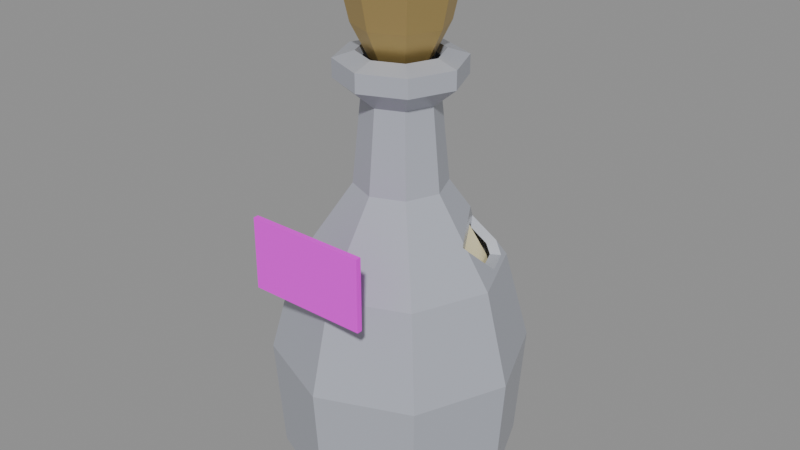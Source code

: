 # Source: elixir.blend  (saved by Blender 5.2.45; exported with 4.5.12 LTS)
import bpy
from mathutils import Matrix  # noqa: F401  (used for matrix-valued properties, if any)

bpy.ops.wm.read_factory_settings(use_empty=True)
scene = bpy.context.scene
scene.name = 'Scene'

# ---- images (referenced by path relative to the original .blend; pixels are not part of the script)
import os
ASSET_DIR = os.environ.get("B2B_ASSET_DIR", "")  # directory of the original .blend (textures are referenced by path, not embedded)
HERE = os.path.dirname(os.path.abspath(__file__))  # packed textures are extracted next to this script under _unpacked/

def load_image(name, relpath, width, height, colorspace="sRGB"):
    """Load a texture the original file referenced (path relative to the .blend, or extracted next to this script)."""
    p = next((c for c in (os.path.join(HERE, relpath), os.path.join(ASSET_DIR, relpath)) if relpath and os.path.exists(c)), "")
    if p:
        img = bpy.data.images.load(p, check_existing=True)
        img.name = name
    else:  # same state as the original file: an image datablock whose file is absent (Cycles renders it pink)
        img = bpy.data.images.new(name, width, height)
        img.source = "FILE"
        img.filepath = "//" + (relpath or name)
    img.colorspace_settings.name = colorspace
    return img
img_elixir_label_png = load_image('elixir_label.png', '_textures/elixir_label.png', 1024, 1024, 'sRGB')

# ---- materials (node trees are filled in below, after node groups)
mat_elixir_glass = bpy.data.materials.new('elixir_glass')
mat_elixir_glass.diffuse_color = (0.42, 0.44, 0.5, 1.0)
mat_elixir_liquid = bpy.data.materials.new('elixir_liquid')
mat_elixir_liquid.diffuse_color = (1.0, 0.9, 0.55, 1.0)
mat_elixir_label = bpy.data.materials.new('elixir_label')
mat_elixir_label.diffuse_color = (1.0, 1.0, 1.0, 1.0)
mat_elixir_brass = bpy.data.materials.new('elixir_brass')
mat_elixir_brass.diffuse_color = (0.6, 0.44, 0.17, 1.0)

# ---- material node trees
mat_elixir_glass.use_nodes = True; mat_elixir_glass.node_tree.nodes.clear()
_N = mat_elixir_glass.node_tree.nodes; _L = mat_elixir_glass.node_tree.links
n0 = _N.new('ShaderNodeBsdfPrincipled'); n0.name = 'Principled BSDF'; n0.location = (-200, 100)
n0.inputs[0].default_value = (0.42, 0.44, 0.5, 1.0)
n0.inputs[2].default_value = 0.25
n0.inputs[10].default_value = 0.005
n1 = _N.new('ShaderNodeOutputMaterial'); n1.name = 'Material Output'; n1.location = (200, 100)
_L.new(n0.outputs[0], n1.inputs[0])
n1.is_active_output = True
mat_elixir_liquid.use_nodes = True; mat_elixir_liquid.node_tree.nodes.clear()
_N = mat_elixir_liquid.node_tree.nodes; _L = mat_elixir_liquid.node_tree.links
n0 = _N.new('ShaderNodeBsdfPrincipled'); n0.name = 'Principled BSDF'; n0.location = (-200, 100)
n0.inputs[0].default_value = (1.0, 0.9, 0.55, 1.0)
n0.inputs[10].default_value = 0.005
n1 = _N.new('ShaderNodeOutputMaterial'); n1.name = 'Material Output'; n1.location = (200, 100)
_L.new(n0.outputs[0], n1.inputs[0])
n1.is_active_output = True
mat_elixir_label.use_nodes = True; mat_elixir_label.node_tree.nodes.clear()
_N = mat_elixir_label.node_tree.nodes; _L = mat_elixir_label.node_tree.links
n0 = _N.new('ShaderNodeBsdfPrincipled'); n0.name = 'Principled BSDF'; n0.location = (-200, 100)
n0.inputs[2].default_value = 0.55
n0.inputs[10].default_value = 0.005
n1 = _N.new('ShaderNodeOutputMaterial'); n1.name = 'Material Output'; n1.location = (200, 100)
n2 = _N.new('ShaderNodeTexImage'); n2.name = 'Image Texture'; n2.location = (0, 0)
n2.image = img_elixir_label_png
n2.interpolation = 'Closest'
_L.new(n0.outputs[0], n1.inputs[0])
_L.new(n2.outputs[0], n0.inputs[0])
n1.is_active_output = True
mat_elixir_brass.use_nodes = True; mat_elixir_brass.node_tree.nodes.clear()
_N = mat_elixir_brass.node_tree.nodes; _L = mat_elixir_brass.node_tree.links
n0 = _N.new('ShaderNodeBsdfPrincipled'); n0.name = 'Principled BSDF'; n0.location = (-200, 100)
n0.inputs[0].default_value = (0.6, 0.44, 0.17, 1.0)
n0.inputs[1].default_value = 0.75
n0.inputs[2].default_value = 0.48
n0.inputs[10].default_value = 0.005
n1 = _N.new('ShaderNodeOutputMaterial'); n1.name = 'Material Output'; n1.location = (200, 100)
_L.new(n0.outputs[0], n1.inputs[0])
n1.is_active_output = True

# ---- meshes
me_a_flask = bpy.data.meshes.new('A_Flask')
me_a_flask.from_pydata([(0.0, 0.0, 0.04), (0.575, 0.0, 0.023), (0.4066, 0.4066, 0.023), (3.521e-17, 0.575, 0.023), (-0.4066, 0.4066, 0.023), (-0.575, 7.042e-17, 0.023), (-0.4066, -0.4066, 0.023), (-1.056e-16, -0.575, 0.023), (0.4066, -0.4066, 0.023), (0.667, 0.0, 0.161), (0.4716, 0.4716, 0.161), (4.084e-17, 0.667, 0.161), (-0.4716, 0.4716, 0.161), (-0.667, 8.168e-17, 0.161), (-0.4716, -0.4716, 0.161), (-1.225e-16, -0.667, 0.161), (0.4716, -0.4716, 0.161), (0.713, 0.0, 0.805), (0.5042, 0.5042, 0.805), (4.366e-17, 0.713, 0.805), (-0.5042, 0.5042, 0.805), (-0.713, 8.732e-17, 0.805), (-0.5042, -0.5042, 0.805), (-1.31e-16, -0.713, 0.805), (0.5042, -0.5042, 0.805), (0.575, 0.0, 1.322), (0.4066, 0.4066, 1.322), (3.521e-17, 0.575, 1.322), (-0.4066, 0.4066, 1.322), (-0.575, 7.042e-17, 1.322), (-0.4066, -0.4066, 1.322), (-1.056e-16, -0.575, 1.322), (0.4066, -0.4066, 1.322), (0.253, 0.0, 1.783), (0.1789, 0.1789, 1.783), (1.549e-17, 0.253, 1.783), (-0.1789, 0.1789, 1.783), (-0.253, 3.098e-17, 1.783), (-0.1789, -0.1789, 1.783), (-4.648e-17, -0.253, 1.783), (0.1789, -0.1789, 1.783), (0.207, 0.0, 2.243), (0.1464, 0.1464, 2.243), (1.268e-17, 0.207, 2.243), (-0.1464, 0.1464, 2.243), (-0.207, 2.535e-17, 2.243), (-0.1464, -0.1464, 2.243), (-3.803e-17, -0.207, 2.243), (0.1464, -0.1464, 2.243), (0.345, 0.0, 2.358), (0.244, 0.244, 2.358), (2.113e-17, 0.345, 2.358), (-0.244, 0.244, 2.358), (-0.345, 4.225e-17, 2.358), (-0.244, -0.244, 2.358), (-6.338e-17, -0.345, 2.358), (0.244, -0.244, 2.358), (0.345, 0.0, 2.461), (0.244, 0.244, 2.461), (2.113e-17, 0.345, 2.461), (-0.244, 0.244, 2.461), (-0.345, 4.225e-17, 2.461), (-0.244, -0.244, 2.461), (-6.338e-17, -0.345, 2.461), (0.244, -0.244, 2.461), (0.23, 0.0, 2.496), (0.1626, 0.1626, 2.496), (1.408e-17, 0.23, 2.496), (-0.1626, 0.1626, 2.496), (-0.23, 2.817e-17, 2.496), (-0.1626, -0.1626, 2.496), (-4.225e-17, -0.23, 2.496), (0.1626, -0.1626, 2.496)], [], [(0, 2, 1), (0, 3, 2), (0, 4, 3), (0, 5, 4), (0, 6, 5), (0, 7, 6), (0, 8, 7), (0, 1, 8), (1, 2, 10, 9), (2, 3, 11, 10), (3, 4, 12, 11), (4, 5, 13, 12), (5, 6, 14, 13), (6, 7, 15, 14), (7, 8, 16, 15), (8, 1, 9, 16), (9, 10, 18, 17), (10, 11, 19, 18), (11, 12, 20, 19), (12, 13, 21, 20), (13, 14, 22, 21), (14, 15, 23, 22), (15, 16, 24, 23), (16, 9, 17, 24), (17, 18, 26, 25), (18, 19, 27, 26), (19, 20, 28, 27), (20, 21, 29, 28), (21, 22, 30, 29), (22, 23, 31, 30), (23, 24, 32, 31), (24, 17, 25, 32), (25, 26, 34, 33), (26, 27, 35, 34), (27, 28, 36, 35), (28, 29, 37, 36), (29, 30, 38, 37), (30, 31, 39, 38), (31, 32, 40, 39), (32, 25, 33, 40), (33, 34, 42, 41), (34, 35, 43, 42), (35, 36, 44, 43), (36, 37, 45, 44), (37, 38, 46, 45), (38, 39, 47, 46), (39, 40, 48, 47), (40, 33, 41, 48), (41, 42, 50, 49), (42, 43, 51, 50), (43, 44, 52, 51), (44, 45, 53, 52), (45, 46, 54, 53), (46, 47, 55, 54), (47, 48, 56, 55), (48, 41, 49, 56), (49, 50, 58, 57), (50, 51, 59, 58), (51, 52, 60, 59), (52, 53, 61, 60), (53, 54, 62, 61), (54, 55, 63, 62), (55, 56, 64, 63), (56, 49, 57, 64), (57, 58, 66, 65), (58, 59, 67, 66), (59, 60, 68, 67), (60, 61, 69, 68), (61, 62, 70, 69), (62, 63, 71, 70), (63, 64, 72, 71), (64, 57, 65, 72)])
me_a_flask.materials.append(mat_elixir_glass)
me_a_flask.update()
me_g_window0 = bpy.data.meshes.new('G_Window0')
me_g_window0.from_pydata([(0.27, -1.113, 0.0), (0.2184, -1.113, 0.1587), (0.08343, -1.113, 0.2568), (-0.08343, -1.113, 0.2568), (-0.2184, -1.113, 0.1587), (-0.27, -1.113, 3.307e-17), (-0.2184, -1.113, -0.1587), (-0.08343, -1.113, -0.2568), (0.08343, -1.113, -0.2568), (0.2184, -1.113, -0.1587), (0.27, -0.3565, 0.0), (0.2184, -0.3565, 0.1587), (0.08343, -0.3565, 0.2568), (-0.08343, -0.3565, 0.2568), (-0.2184, -0.3565, 0.1587), (-0.27, -0.3565, 3.307e-17), (-0.2184, -0.3565, -0.1587), (-0.08343, -0.3565, -0.2568), (0.08343, -0.3565, -0.2568), (0.2184, -0.3565, -0.1587)], [], [(10, 11, 1, 0), (11, 12, 2, 1), (12, 13, 3, 2), (13, 14, 4, 3), (14, 15, 5, 4), (15, 16, 6, 5), (16, 17, 7, 6), (17, 18, 8, 7), (18, 19, 9, 8), (19, 10, 0, 9), (0, 1, 2, 3, 4, 5, 6, 7, 8, 9), (19, 18, 17, 16, 15, 14, 13, 12, 11, 10)])
me_g_window0.update()
me_g_window1 = bpy.data.meshes.new('G_Window1')
me_g_window1.from_pydata([(0.27, -1.113, 0.0), (0.2184, -1.113, 0.1587), (0.08343, -1.113, 0.2568), (-0.08343, -1.113, 0.2568), (-0.2184, -1.113, 0.1587), (-0.27, -1.113, 3.307e-17), (-0.2184, -1.113, -0.1587), (-0.08343, -1.113, -0.2568), (0.08343, -1.113, -0.2568), (0.2184, -1.113, -0.1587), (0.27, -0.3565, 0.0), (0.2184, -0.3565, 0.1587), (0.08343, -0.3565, 0.2568), (-0.08343, -0.3565, 0.2568), (-0.2184, -0.3565, 0.1587), (-0.27, -0.3565, 3.307e-17), (-0.2184, -0.3565, -0.1587), (-0.08343, -0.3565, -0.2568), (0.08343, -0.3565, -0.2568), (0.2184, -0.3565, -0.1587)], [], [(10, 11, 1, 0), (11, 12, 2, 1), (12, 13, 3, 2), (13, 14, 4, 3), (14, 15, 5, 4), (15, 16, 6, 5), (16, 17, 7, 6), (17, 18, 8, 7), (18, 19, 9, 8), (19, 10, 0, 9), (0, 1, 2, 3, 4, 5, 6, 7, 8, 9), (19, 18, 17, 16, 15, 14, 13, 12, 11, 10)])
me_g_window1.update()
me_a_liquid = bpy.data.meshes.new('A_Liquid')
me_a_liquid.from_pydata([(0.0, 0.0, 0.14), (0.557, 0.0, 0.161), (0.3939, 0.3939, 0.161), (3.411e-17, 0.557, 0.161), (-0.3939, 0.3939, 0.161), (-0.557, 6.821e-17, 0.161), (-0.3939, -0.3939, 0.161), (-1.023e-16, -0.557, 0.161), (0.3939, -0.3939, 0.161), (0.603, 0.0, 0.805), (0.4264, 0.4264, 0.805), (3.692e-17, 0.603, 0.805), (-0.4264, 0.4264, 0.805), (-0.603, 7.385e-17, 0.805), (-0.4264, -0.4264, 0.805), (-1.108e-16, -0.603, 0.805), (0.4264, -0.4264, 0.805), (0.465, 0.0, 1.322), (0.3288, 0.3288, 1.322), (2.847e-17, 0.465, 1.322), (-0.3288, 0.3288, 1.322), (-0.465, 5.695e-17, 1.322), (-0.3288, -0.3288, 1.322), (-8.542e-17, -0.465, 1.322), (0.3288, -0.3288, 1.322), (0.3255, 0.0, 1.587), (0.2302, 0.2302, 1.587), (1.993e-17, 0.3255, 1.587), (-0.2302, 0.2302, 1.587), (-0.3255, 3.986e-17, 1.587), (-0.2302, -0.2302, 1.587), (-5.979e-17, -0.3255, 1.587), (0.2302, -0.2302, 1.587), (0.0, 0.0, 1.617)], [], [(0, 2, 1), (0, 3, 2), (0, 4, 3), (0, 5, 4), (0, 6, 5), (0, 7, 6), (0, 8, 7), (0, 1, 8), (1, 2, 10, 9), (2, 3, 11, 10), (3, 4, 12, 11), (4, 5, 13, 12), (5, 6, 14, 13), (6, 7, 15, 14), (7, 8, 16, 15), (8, 1, 9, 16), (9, 10, 18, 17), (10, 11, 19, 18), (11, 12, 20, 19), (12, 13, 21, 20), (13, 14, 22, 21), (14, 15, 23, 22), (15, 16, 24, 23), (16, 9, 17, 24), (17, 18, 26, 25), (18, 19, 27, 26), (19, 20, 28, 27), (20, 21, 29, 28), (21, 22, 30, 29), (22, 23, 31, 30), (23, 24, 32, 31), (24, 17, 25, 32), (25, 26, 33), (26, 27, 33), (27, 28, 33), (28, 29, 33), (29, 30, 33), (30, 31, 33), (31, 32, 33), (32, 25, 33)])
me_a_liquid.materials.append(mat_elixir_liquid)
me_a_liquid.update()
me_c_label = bpy.data.meshes.new('C_Label')
me_c_label.from_pydata([(-0.34, 0.0, 0.0), (0.34, 0.0, 0.0), (0.34, 0.0, 0.4), (-0.34, 0.0, 0.4)], [], [(0, 1, 2, 3)])
_uv = me_c_label.uv_layers.new(name='UVMap')
_uv.uv.foreach_set('vector', [0.0, 0.0, 1.0, 0.0, 1.0, 1.0, 0.0, 1.0])
me_c_label.materials.append(mat_elixir_label)
me_c_label.update()
me_s_crown = bpy.data.meshes.new('S_Crown')
me_s_crown.from_pydata([(0.0, 0.0, 0.0), (0.161, 0.0, 0.0), (0.1138, 0.1138, 0.0), (9.858e-18, 0.161, 0.0), (-0.1138, 0.1138, 0.0), (-0.161, 1.972e-17, 0.0), (-0.1138, -0.1138, 0.0), (-2.958e-17, -0.161, 0.0), (0.1138, -0.1138, 0.0), (0.253, 0.0, 0.184), (0.1789, 0.1789, 0.184), (1.549e-17, 0.253, 0.184), (-0.1789, 0.1789, 0.184), (-0.253, 3.098e-17, 0.184), (-0.1789, -0.1789, 0.184), (-4.648e-17, -0.253, 0.184), (0.1789, -0.1789, 0.184), (0.299, 0.0, 0.391), (0.2114, 0.2114, 0.391), (1.831e-17, 0.299, 0.391), (-0.2114, 0.2114, 0.391), (-0.299, 3.662e-17, 0.391), (-0.2114, -0.2114, 0.391), (-5.493e-17, -0.299, 0.391), (0.2114, -0.2114, 0.391), (0.161, 0.0, 0.506), (0.1138, 0.1138, 0.506), (9.858e-18, 0.161, 0.506), (-0.1138, 0.1138, 0.506), (-0.161, 1.972e-17, 0.506), (-0.1138, -0.1138, 0.506), (-2.958e-17, -0.161, 0.506), (0.1138, -0.1138, 0.506), (0.0, 0.0, 0.575)], [], [(0, 2, 1), (0, 3, 2), (0, 4, 3), (0, 5, 4), (0, 6, 5), (0, 7, 6), (0, 8, 7), (0, 1, 8), (1, 2, 10, 9), (2, 3, 11, 10), (3, 4, 12, 11), (4, 5, 13, 12), (5, 6, 14, 13), (6, 7, 15, 14), (7, 8, 16, 15), (8, 1, 9, 16), (9, 10, 18, 17), (10, 11, 19, 18), (11, 12, 20, 19), (12, 13, 21, 20), (13, 14, 22, 21), (14, 15, 23, 22), (15, 16, 24, 23), (16, 9, 17, 24), (17, 18, 26, 25), (18, 19, 27, 26), (19, 20, 28, 27), (20, 21, 29, 28), (21, 22, 30, 29), (22, 23, 31, 30), (23, 24, 32, 31), (24, 17, 25, 32), (25, 26, 33), (26, 27, 33), (27, 28, 33), (28, 29, 33), (29, 30, 33), (30, 31, 33), (31, 32, 33), (32, 25, 33)])
me_s_crown.materials.append(mat_elixir_brass)
me_s_crown.update()

# ---- objects
ob_item_elixir = bpy.data.objects.new('ITEM_elixir', None)
ob_a_flask = bpy.data.objects.new('A_Flask', me_a_flask)
ob_g_window0 = bpy.data.objects.new('G_Window0', me_g_window0)
ob_g_window1 = bpy.data.objects.new('G_Window1', me_g_window1)
ob_a_liquid = bpy.data.objects.new('A_Liquid', me_a_liquid)
ob_c_label = bpy.data.objects.new('C_Label', me_c_label)
ob_s_crown = bpy.data.objects.new('S_Crown', me_s_crown)

# ---- transforms, parenting, visibility, modifiers, constraints
ob_item_elixir.location = (0.0, 0.0, 0.0)
ob_a_flask.parent = ob_item_elixir
ob_a_flask.location = (0.0, 0.0, 0.0)
_m = ob_a_flask.modifiers.new('Thickness', 'SOLIDIFY')
_m.thickness = 0.05
_m.use_even_offset = True
_m = ob_a_flask.modifiers.new('Cut_G_Window0', 'BOOLEAN')
_m.object = ob_g_window0
_m = ob_a_flask.modifiers.new('Cut_G_Window1', 'BOOLEAN')
_m.object = ob_g_window1
ob_g_window0.parent = ob_item_elixir
ob_g_window0.location = (0.0, 0.0, 1.783)
ob_g_window0.rotation_euler = (0.0, 0.0, 2.094)
ob_g_window0.scale = (1.0, 1.0, 1.7)
ob_g_window0.hide_render = True
ob_g_window0.display_type = 'WIRE'
ob_g_window1.parent = ob_item_elixir
ob_g_window1.location = (0.0, 0.0, 1.783)
ob_g_window1.rotation_euler = (0.0, 0.0, 4.189)
ob_g_window1.scale = (1.0, 1.0, 1.7)
ob_g_window1.hide_render = True
ob_g_window1.display_type = 'WIRE'
ob_a_liquid.parent = ob_item_elixir
ob_a_liquid.location = (0.0, 0.0, 0.0)
ob_c_label.parent = ob_item_elixir
ob_c_label.location = (0.0, -0.7174, 1.342)
_m = ob_c_label.modifiers.new('Thickness', 'SOLIDIFY')
_m.thickness = 0.03
_m.offset = 0.0
_m.use_even_offset = True
ob_s_crown.parent = ob_item_elixir
ob_s_crown.location = (0.0, 0.0, 2.455)

# ---- collection membership
scene.collection.objects.link(ob_item_elixir)
scene.collection.objects.link(ob_a_flask)
scene.collection.objects.link(ob_g_window0)
scene.collection.objects.link(ob_g_window1)
scene.collection.objects.link(ob_a_liquid)
scene.collection.objects.link(ob_c_label)
scene.collection.objects.link(ob_s_crown)

# ---- scene / render settings (as saved in the file)
scene.frame_start = 1; scene.frame_end = 250; scene.frame_set(1)
scene.render.engine = 'BLENDER_EEVEE_NEXT'
scene.render.bake_bias = 0.0
scene.render.bake_samples = 0
scene.render.compositor_device = 'GPU'
scene.eevee.use_volume_custom_range = False
scene.eevee.fast_gi_thickness_near = 0.1
scene.eevee.fast_gi_thickness_far = 0.0
scene.eevee.ray_tracing_options.screen_trace_thickness = 0.1
bpy.context.view_layer.update()

# ---- added for rendering (the .blend has no active camera and no usable light): camera, sun + grey world if the file has none
cam_auto = bpy.data.cameras.new('AutoCamera')
cam_auto.lens = 50.0
cam_auto.sensor_width = 36.0
cam_auto.clip_end = 1000.0
ob_auto_camera = bpy.data.objects.new('AutoCamera', cam_auto)
scene.collection.objects.link(ob_auto_camera)
ob_auto_camera.location = (3.35738, -4.03853, 4.21265)
ob_auto_camera.rotation_euler = (1.09748, -7.21219e-08, 0.694738)
scene.camera = ob_auto_camera
light_auto_sun = bpy.data.lights.new('AutoSun', 'SUN')
light_auto_sun.energy = 3.0
light_auto_sun.angle = 0.0523599
ob_auto_sun = bpy.data.objects.new('AutoSun', light_auto_sun)
scene.collection.objects.link(ob_auto_sun)
ob_auto_sun.rotation_euler = (0.872665, 0.174533, 0.523599)
if scene.world is None:
    world_auto = bpy.data.worlds.new('AutoWorld')
    world_auto.color = (0.3, 0.3, 0.3)
    scene.world = world_auto
bpy.context.view_layer.update()
